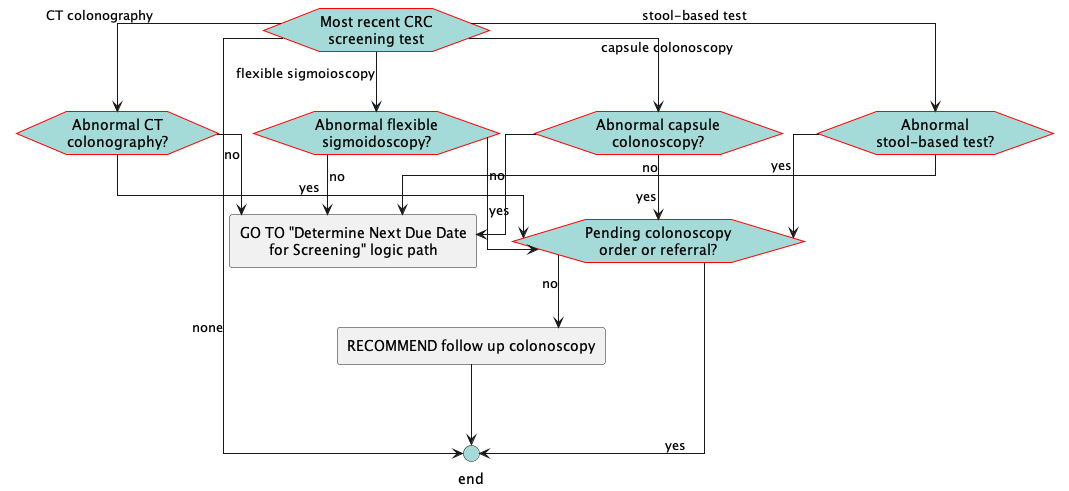

The diagram above was rendered by PlantUML. Its source (embedded in the PNG):
@startuml
hide stereotype
skinparam linetype ortho
<style>
hexagon {
    MaximumWidth: 150 
    BackGroundColor: A4DBD8 
    LineThickness: 1 
    LineColor: red 
    HorizontalAlignment: center
}
rectangle {
    MaximumWidth: 250 
    HorizontalAlignment: center
}
.end {
    BackGroundColor: #A4DBD8
}
</style>
hexagon "Most recent CRC screening test" as eve_lastTest [[#eve-lastTest]]
hexagon "Abnormal stool-based test?" as eve_abnormalStoolTest [[#eve-abnormalStoolTest]]
hexagon "Abnormal CT colonography?" as eve_abnormalCTColonography [[#eve-abnormalCTColonography]]
hexagon "Abnormal flexible sigmoidoscopy?" as eve_abnormalFlexibleSigmoidoscopy [[#eve-abnormalFlexibleSigmoidoscopy]]
hexagon "Abnormal capsule colonoscopy?" as eve_abnormalCapsuleColonoscopy [[#eve-abnormalCapsuleColonoscopy]]
hexagon "Pending colonoscopy order or referral?" as eve_pendingColonoscopy [[#eve-pendingColonoscopy]]
rectangle "RECOMMEND follow up colonoscopy" as act_FollowUpColonoscopy [[#act-FollowUpColonoscopy]]
circle "end" as end_1 <<end>>
rectangle "GO TO "Determine Next Due Date for Screening" logic path" as act_continueRoutineScreening [[#act-continueRoutineScreening]]
eve_lastTest-->eve_abnormalStoolTest: stool-based test
eve_lastTest-->eve_abnormalCTColonography: CT colonography
eve_lastTest-->eve_abnormalFlexibleSigmoidoscopy: flexible sigmoioscopy
eve_lastTest-->eve_abnormalCapsuleColonoscopy: capsule colonoscopy
eve_lastTest-->end_1: none
eve_abnormalStoolTest-->eve_pendingColonoscopy: yes
eve_abnormalStoolTest-->act_continueRoutineScreening: no
eve_abnormalCTColonography-->eve_pendingColonoscopy: yes
eve_abnormalCTColonography-->act_continueRoutineScreening: no
eve_abnormalFlexibleSigmoidoscopy-->eve_pendingColonoscopy: yes
eve_abnormalFlexibleSigmoidoscopy-->act_continueRoutineScreening: no
eve_abnormalCapsuleColonoscopy-->eve_pendingColonoscopy: yes
eve_abnormalCapsuleColonoscopy-->act_continueRoutineScreening: no
eve_pendingColonoscopy-->act_FollowUpColonoscopy: no
eve_pendingColonoscopy-->end_1: yes
act_FollowUpColonoscopy-->end_1
@enduml